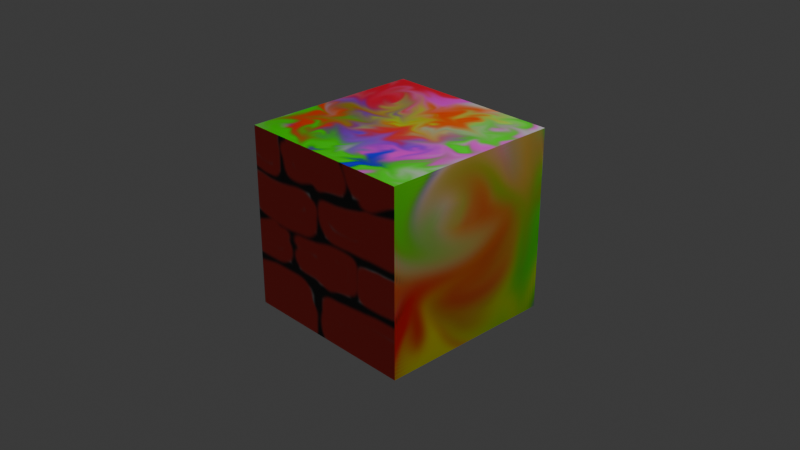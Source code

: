# Source: cube.blend  (saved by Blender 4.4.32; exported with 4.5.12 LTS)
import bpy
from mathutils import Matrix  # noqa: F401  (used for matrix-valued properties, if any)

bpy.ops.wm.read_factory_settings(use_empty=True)
scene = bpy.context.scene
scene.name = 'Scene'

# ---- collections
col_collection = bpy.data.collections.new('Collection'); scene.collection.children.link(col_collection)

# ---- images (referenced by path relative to the original .blend; pixels are not part of the script)
import os
ASSET_DIR = os.environ.get("B2B_ASSET_DIR", "")  # directory of the original .blend (textures are referenced by path, not embedded)
HERE = os.path.dirname(os.path.abspath(__file__))  # packed textures are extracted next to this script under _unpacked/

def load_image(name, relpath, width, height, colorspace="sRGB"):
    """Load a texture the original file referenced (path relative to the .blend, or extracted next to this script)."""
    p = next((c for c in (os.path.join(HERE, relpath), os.path.join(ASSET_DIR, relpath)) if relpath and os.path.exists(c)), "")
    if p:
        img = bpy.data.images.load(p, check_existing=True)
        img.name = name
    else:  # same state as the original file: an image datablock whose file is absent (Cycles renders it pink)
        img = bpy.data.images.new(name, width, height)
        img.source = "FILE"
        img.filepath = "//" + (relpath or name)
    img.colorspace_settings.name = colorspace
    return img
img_cubebasecolor = load_image('CubeBaseColor', '_unpacked/CubeBaseColor.be7de60c.png', 1024, 1024, 'sRGB')

# ---- materials (node trees are filled in below, after node groups)
mat_material = bpy.data.materials.new('Material')
mat_material.alpha_threshold = 0.0
mat_material.roughness = 0.5
mat_material.line_color = (0.0, 0.0, 0.0, 1.0)

# ---- material node trees
mat_material.use_nodes = True; mat_material.node_tree.nodes.clear()
_N = mat_material.node_tree.nodes; _L = mat_material.node_tree.links
n0 = _N.new('ShaderNodeOutputMaterial'); n0.name = 'Material Output'; n0.location = (300, 300)
n1 = _N.new('ShaderNodeBsdfPrincipled'); n1.name = 'Principled BSDF'; n1.location = (10, 300)
n1.inputs[3].default_value = 1.45
n2 = _N.new('ShaderNodeTexImage'); n2.name = 'Image Texture'; n2.location = (-280, 280)
n2.image = img_cubebasecolor
_L.new(n1.outputs[0], n0.inputs[0])
_L.new(n2.outputs[0], n1.inputs[0])
n0.is_active_output = True

# ---- world
world_world = bpy.data.worlds.new('World'); scene.world = world_world
world_world.use_nodes = True; world_world.node_tree.nodes.clear()
_N = world_world.node_tree.nodes; _L = world_world.node_tree.links
n0 = _N.new('ShaderNodeOutputWorld'); n0.name = 'World Output'; n0.location = (300, 300)
n1 = _N.new('ShaderNodeBackground'); n1.name = 'Background'; n1.location = (10, 300)
n1.inputs[0].default_value = (0.05088, 0.05088, 0.05088, 1.0)
_L.new(n1.outputs[0], n0.inputs[0])
n0.is_active_output = True
world_world.color = (0.05088, 0.05088, 0.05088)
world_world.sun_shadow_jitter_overblur = 0.0

# ---- cameras
cam_camera = bpy.data.cameras.new('Camera')
cam_camera.clip_end = 100.0
cam_camera.ortho_scale = 7.314

# ---- lights
light_light = bpy.data.lights.new('Light', 'POINT')
light_light.energy = 1000.0
light_light.shadow_soft_size = 0.1

# ---- meshes
me_cube = bpy.data.meshes.new('Cube')
me_cube.from_pydata([(1.0, 1.0, 1.0), (1.0, 1.0, -1.0), (1.0, -1.0, 1.0), (1.0, -1.0, -1.0), (-1.0, 1.0, 1.0), (-1.0, 1.0, -1.0), (-1.0, -1.0, 1.0), (-1.0, -1.0, -1.0)], [], [(0, 4, 6, 2), (3, 2, 6, 7), (7, 6, 4, 5), (5, 1, 3, 7), (1, 0, 2, 3), (5, 4, 0, 1)])
_uv = me_cube.uv_layers.new(name='UVMap')
_uv.uv.foreach_set('vector', [0.625, 0.5, 0.875, 0.5, 0.875, 0.75, 0.625, 0.75, 0.375, 0.75, 0.625, 0.75, 0.625, 1.0, 0.375, 1.0, 0.375, 0.0, 0.625, 0.0, 0.625, 0.25, 0.375, 0.25, 0.125, 0.5, 0.375, 0.5, 0.375, 0.75, 0.125, 0.75, 0.375, 0.5, 0.625, 0.5, 0.625, 0.75, 0.375, 0.75, 0.375, 0.25, 0.625, 0.25, 0.625, 0.5, 0.375, 0.5])
me_cube.materials.append(mat_material)
me_cube.use_mirror_vertex_groups = False
me_cube.update()

# ---- objects
ob_cube = bpy.data.objects.new('Cube', me_cube)
ob_light = bpy.data.objects.new('Light', light_light)
ob_camera = bpy.data.objects.new('Camera', cam_camera)

# ---- transforms, parenting, visibility, modifiers, constraints
ob_cube.location = (0.0, 0.0, 0.0)
ob_cube.lock_rotations_4d = False
ob_cube.empty_display_type = 'ARROWS'
ob_cube.lineart.crease_threshold = 0.0
ob_light.location = (4.076, 1.005, 5.904)
ob_light.rotation_euler = (0.6503, 0.05522, 1.866)
ob_light.lock_rotations_4d = False
ob_light.empty_display_type = 'ARROWS'
ob_light.color = (0.0, 0.0, 0.0, 0.0)
ob_light.lineart.crease_threshold = 0.0
ob_camera.location = (7.359, -6.926, 4.958)
ob_camera.rotation_euler = (1.109, 0.0, 0.8149)
ob_camera.lock_rotations_4d = False
ob_camera.empty_display_type = 'ARROWS'
ob_camera.color = (0.0, 0.0, 0.0, 0.0)
ob_camera.display_type = 'WIRE'
ob_camera.lineart.crease_threshold = 0.0

# ---- collection membership
col_collection.objects.link(ob_cube)
col_collection.objects.link(ob_light)
col_collection.objects.link(ob_camera)

# ---- scene / render settings (as saved in the file)
scene.camera = ob_camera
scene.frame_start = 1; scene.frame_end = 250; scene.frame_set(1)
scene.render.engine = 'BLENDER_EEVEE_NEXT'
bpy.context.view_layer.update()
